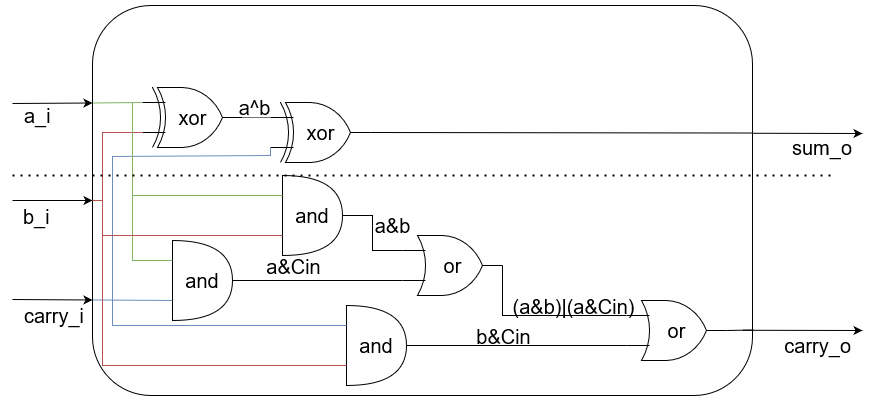

The diagram above was exported from draw.io. Its source (the exported page's mxGraphModel, read from the mxfile embedded in the PNG):
<mxGraphModel dx="1434" dy="726" grid="1" gridSize="10" guides="1" tooltips="1" connect="1" arrows="1" fold="1" page="1" pageScale="1" pageWidth="1169" pageHeight="827" math="0" shadow="0">
  <root>
    <mxCell id="0" />
    <mxCell id="1" parent="0" />
    <mxCell id="2" value="" style="rounded=1;whiteSpace=wrap;html=1;fillColor=none;labelBackgroundColor=none;strokeColor=#000000;fontColor=#000000;" vertex="1" parent="1">
      <mxGeometry x="480" y="190" width="660" height="390" as="geometry" />
    </mxCell>
    <mxCell id="3" value="a_i" style="endArrow=classic;html=1;rounded=0;entryX=0;entryY=0.25;entryDx=0;entryDy=0;fontSize=20;labelBackgroundColor=none;fontColor=#000000;strokeColor=#000000;align=left;" edge="1" target="2" parent="1">
      <mxGeometry x="-0.7519" y="-12" width="50" height="50" relative="1" as="geometry">
        <mxPoint x="400" y="288" as="sourcePoint" />
        <mxPoint x="760" y="260" as="targetPoint" />
        <mxPoint as="offset" />
      </mxGeometry>
    </mxCell>
    <mxCell id="4" value="carry_i" style="endArrow=classic;html=1;rounded=0;entryX=0;entryY=0.75;entryDx=0;entryDy=0;fontSize=20;labelBackgroundColor=none;fontColor=#000000;strokeColor=#000000;align=left;" edge="1" parent="1">
      <mxGeometry x="-0.7475" y="-16" width="50" height="50" relative="1" as="geometry">
        <mxPoint x="400" y="484" as="sourcePoint" />
        <mxPoint x="480" y="484.5" as="targetPoint" />
        <mxPoint as="offset" />
      </mxGeometry>
    </mxCell>
    <mxCell id="5" value="and" style="shape=or;whiteSpace=wrap;html=1;fontSize=20;fillColor=none;labelBackgroundColor=none;fontColor=#000000;strokeColor=#000000;" vertex="1" parent="1">
      <mxGeometry x="560" y="425" width="60" height="80" as="geometry" />
    </mxCell>
    <mxCell id="6" style="edgeStyle=orthogonalEdgeStyle;rounded=0;orthogonalLoop=1;jettySize=auto;html=1;exitX=1;exitY=0.5;exitDx=0;exitDy=0;exitPerimeter=0;entryX=0;entryY=0.25;entryDx=0;entryDy=0;entryPerimeter=0;endArrow=none;endFill=0;strokeColor=#757575;fontColor=#000000;" edge="1" source="7" target="13" parent="1">
      <mxGeometry relative="1" as="geometry" />
    </mxCell>
    <mxCell id="7" value="xor" style="verticalLabelPosition=middle;shadow=0;dashed=0;align=center;html=1;verticalAlign=middle;shape=mxgraph.electrical.logic_gates.logic_gate;operation=xor;fontSize=20;horizontal=1;labelPosition=center;fillColor=none;labelBackgroundColor=none;fontColor=#000000;strokeColor=#000000;" vertex="1" parent="1">
      <mxGeometry x="530" y="272" width="100" height="60" as="geometry" />
    </mxCell>
    <mxCell id="8" value="" style="endArrow=classic;html=1;rounded=0;labelBackgroundColor=none;fontColor=#000000;strokeColor=#000000;" edge="1" parent="1">
      <mxGeometry width="50" height="50" relative="1" as="geometry">
        <mxPoint x="1140" y="317.75999999999976" as="sourcePoint" />
        <mxPoint x="1250" y="318" as="targetPoint" />
      </mxGeometry>
    </mxCell>
    <mxCell id="9" value="sum_o" style="edgeLabel;html=1;align=right;verticalAlign=middle;resizable=0;points=[];fontSize=20;labelBackgroundColor=none;fontColor=#000000;" vertex="1" connectable="0" parent="8">
      <mxGeometry x="-0.1759" relative="1" as="geometry">
        <mxPoint x="55" y="14" as="offset" />
      </mxGeometry>
    </mxCell>
    <mxCell id="10" value="carry_o" style="endArrow=classic;html=1;rounded=0;fontSize=20;labelBackgroundColor=none;fontColor=#000000;strokeColor=#000000;align=right;" edge="1" parent="1">
      <mxGeometry x="0.8338" y="-15" width="50" height="50" relative="1" as="geometry">
        <mxPoint x="1130" y="514.77" as="sourcePoint" />
        <mxPoint x="1250" y="515" as="targetPoint" />
        <mxPoint as="offset" />
      </mxGeometry>
    </mxCell>
    <mxCell id="11" value="" style="endArrow=classic;html=1;rounded=0;fontSize=20;fontColor=#000000;entryX=0;entryY=0.5;entryDx=0;entryDy=0;labelBackgroundColor=none;strokeColor=#000000;" edge="1" target="2" parent="1">
      <mxGeometry width="50" height="50" relative="1" as="geometry">
        <mxPoint x="400" y="385" as="sourcePoint" />
        <mxPoint x="440" y="340" as="targetPoint" />
      </mxGeometry>
    </mxCell>
    <mxCell id="12" value="&lt;div align=&quot;left&quot;&gt;b_i&lt;/div&gt;" style="edgeLabel;html=1;align=left;verticalAlign=middle;resizable=0;points=[];fontSize=20;fontColor=#000000;labelBackgroundColor=none;" vertex="1" connectable="0" parent="11">
      <mxGeometry x="-0.1393" y="1" relative="1" as="geometry">
        <mxPoint x="-25" y="16" as="offset" />
      </mxGeometry>
    </mxCell>
    <mxCell id="13" value="xor" style="verticalLabelPosition=middle;shadow=0;dashed=0;align=center;html=1;verticalAlign=middle;shape=mxgraph.electrical.logic_gates.logic_gate;operation=xor;fontSize=20;horizontal=1;labelPosition=center;fillColor=none;labelBackgroundColor=none;fontColor=#000000;strokeColor=#000000;" vertex="1" parent="1">
      <mxGeometry x="658" y="287" width="100" height="60" as="geometry" />
    </mxCell>
    <mxCell id="14" value="" style="endArrow=none;html=1;rounded=0;fontSize=20;fontColor=#000000;exitX=0;exitY=0.25;exitDx=0;exitDy=0;entryX=0;entryY=0.25;entryDx=0;entryDy=0;entryPerimeter=0;fillColor=#d5e8d4;strokeColor=#82b366;labelBackgroundColor=none;" edge="1" source="2" target="7" parent="1">
      <mxGeometry width="50" height="50" relative="1" as="geometry">
        <mxPoint x="480" y="286.5" as="sourcePoint" />
        <mxPoint x="530" y="290" as="targetPoint" />
      </mxGeometry>
    </mxCell>
    <mxCell id="15" value="" style="endArrow=none;html=1;rounded=0;fontSize=20;fontColor=#000000;entryX=0;entryY=0.75;entryDx=0;entryDy=0;entryPerimeter=0;exitX=0;exitY=0.5;exitDx=0;exitDy=0;fillColor=#f8cecc;strokeColor=#b85450;labelBackgroundColor=none;" edge="1" source="2" target="7" parent="1">
      <mxGeometry width="50" height="50" relative="1" as="geometry">
        <mxPoint x="560" y="320" as="sourcePoint" />
        <mxPoint x="610" y="270" as="targetPoint" />
        <Array as="points">
          <mxPoint x="490" y="385" />
          <mxPoint x="490" y="317" />
        </Array>
      </mxGeometry>
    </mxCell>
    <mxCell id="16" value="" style="endArrow=none;html=1;rounded=0;fontSize=20;fontColor=#000000;entryX=0;entryY=0.75;entryDx=0;entryDy=0;entryPerimeter=0;fillColor=#dae8fc;strokeColor=#6c8ebf;labelBackgroundColor=none;" edge="1" target="13" parent="1">
      <mxGeometry width="50" height="50" relative="1" as="geometry">
        <mxPoint x="500" y="490" as="sourcePoint" />
        <mxPoint x="630" y="333" as="targetPoint" />
        <Array as="points">
          <mxPoint x="500" y="484" />
          <mxPoint x="500" y="341" />
          <mxPoint x="658" y="340" />
        </Array>
      </mxGeometry>
    </mxCell>
    <mxCell id="17" value="" style="endArrow=none;html=1;rounded=0;fontSize=20;fontColor=#000000;entryX=0;entryY=0.25;entryDx=0;entryDy=0;entryPerimeter=0;fillColor=#d5e8d4;strokeColor=#82b366;labelBackgroundColor=none;" edge="1" target="5" parent="1">
      <mxGeometry width="50" height="50" relative="1" as="geometry">
        <mxPoint x="520" y="287" as="sourcePoint" />
        <mxPoint x="520.26" y="436.9899999999998" as="targetPoint" />
        <Array as="points">
          <mxPoint x="520" y="445" />
        </Array>
      </mxGeometry>
    </mxCell>
    <mxCell id="18" value="" style="endArrow=none;html=1;rounded=0;fontSize=20;fontColor=#000000;entryX=0;entryY=0.75;entryDx=0;entryDy=0;entryPerimeter=0;exitX=0;exitY=0.755;exitDx=0;exitDy=0;exitPerimeter=0;fillColor=#dae8fc;strokeColor=#6c8ebf;labelBackgroundColor=none;" edge="1" source="2" target="5" parent="1">
      <mxGeometry width="50" height="50" relative="1" as="geometry">
        <mxPoint x="550" y="430" as="sourcePoint" />
        <mxPoint x="600" y="380" as="targetPoint" />
      </mxGeometry>
    </mxCell>
    <mxCell id="19" value="and" style="shape=or;whiteSpace=wrap;html=1;fontSize=20;fillColor=none;labelBackgroundColor=none;fontColor=#000000;strokeColor=#000000;" vertex="1" parent="1">
      <mxGeometry x="670" y="360" width="60" height="80" as="geometry" />
    </mxCell>
    <mxCell id="20" value="and" style="shape=or;whiteSpace=wrap;html=1;fontSize=20;fillColor=none;labelBackgroundColor=none;fontColor=#000000;strokeColor=#000000;" vertex="1" parent="1">
      <mxGeometry x="734" y="490" width="60" height="80" as="geometry" />
    </mxCell>
    <mxCell id="21" value="" style="endArrow=none;html=1;rounded=0;fontSize=20;fontColor=#000000;entryX=0;entryY=0.25;entryDx=0;entryDy=0;entryPerimeter=0;fillColor=#d5e8d4;strokeColor=#82b366;labelBackgroundColor=none;" edge="1" target="19" parent="1">
      <mxGeometry width="50" height="50" relative="1" as="geometry">
        <mxPoint x="520" y="380" as="sourcePoint" />
        <mxPoint x="830" y="410" as="targetPoint" />
      </mxGeometry>
    </mxCell>
    <mxCell id="22" value="" style="endArrow=none;html=1;rounded=0;fontSize=20;fontColor=#000000;entryX=0;entryY=0.75;entryDx=0;entryDy=0;entryPerimeter=0;fillColor=#f8cecc;strokeColor=#b85450;labelBackgroundColor=none;" edge="1" target="19" parent="1">
      <mxGeometry width="50" height="50" relative="1" as="geometry">
        <mxPoint x="490" y="385" as="sourcePoint" />
        <mxPoint x="660" y="390" as="targetPoint" />
        <Array as="points">
          <mxPoint x="490" y="420" />
        </Array>
      </mxGeometry>
    </mxCell>
    <mxCell id="23" value="" style="endArrow=none;html=1;rounded=0;fontSize=20;fontColor=#000000;entryX=0;entryY=0.25;entryDx=0;entryDy=0;entryPerimeter=0;fillColor=#dae8fc;strokeColor=#6c8ebf;labelBackgroundColor=none;" edge="1" target="20" parent="1">
      <mxGeometry width="50" height="50" relative="1" as="geometry">
        <mxPoint x="500" y="484" as="sourcePoint" />
        <mxPoint x="750" y="350" as="targetPoint" />
        <Array as="points">
          <mxPoint x="500" y="490" />
          <mxPoint x="500" y="484" />
          <mxPoint x="500" y="510" />
        </Array>
      </mxGeometry>
    </mxCell>
    <mxCell id="24" value="" style="endArrow=none;html=1;rounded=0;fontSize=20;fontColor=#000000;entryX=0;entryY=0.75;entryDx=0;entryDy=0;entryPerimeter=0;fillColor=#f8cecc;strokeColor=#b85450;labelBackgroundColor=none;" edge="1" target="20" parent="1">
      <mxGeometry width="50" height="50" relative="1" as="geometry">
        <mxPoint x="490" y="420" as="sourcePoint" />
        <mxPoint x="690" y="400" as="targetPoint" />
        <Array as="points">
          <mxPoint x="490" y="550" />
        </Array>
      </mxGeometry>
    </mxCell>
    <mxCell id="25" value="or" style="verticalLabelPosition=middle;shadow=0;dashed=0;align=center;html=1;verticalAlign=middle;shape=mxgraph.electrical.logic_gates.logic_gate;operation=or;fontSize=20;fontColor=#000000;labelPosition=center;fillColor=none;labelBackgroundColor=none;strokeColor=#000000;" vertex="1" parent="1">
      <mxGeometry x="790" y="420" width="100" height="60" as="geometry" />
    </mxCell>
    <mxCell id="26" value="" style="endArrow=none;html=1;rounded=0;fontSize=20;fontColor=#000000;exitX=1;exitY=0.5;exitDx=0;exitDy=0;exitPerimeter=0;entryX=0;entryY=0.75;entryDx=0;entryDy=0;entryPerimeter=0;labelBackgroundColor=none;strokeColor=#000000;" edge="1" source="5" target="25" parent="1">
      <mxGeometry width="50" height="50" relative="1" as="geometry">
        <mxPoint x="890" y="360" as="sourcePoint" />
        <mxPoint x="940" y="310" as="targetPoint" />
      </mxGeometry>
    </mxCell>
    <mxCell id="27" value="a&amp;amp;Cin" style="edgeLabel;html=1;align=center;verticalAlign=middle;resizable=0;points=[];fontSize=20;fontColor=#000000;labelBackgroundColor=none;" vertex="1" connectable="0" parent="26">
      <mxGeometry x="-0.3546" y="1" relative="1" as="geometry">
        <mxPoint x="5" y="-14" as="offset" />
      </mxGeometry>
    </mxCell>
    <mxCell id="28" value="a&amp;amp;b" style="endArrow=none;html=1;rounded=0;fontSize=20;fontColor=#000000;exitX=1;exitY=0.5;exitDx=0;exitDy=0;exitPerimeter=0;entryX=0;entryY=0.25;entryDx=0;entryDy=0;entryPerimeter=0;labelBackgroundColor=none;strokeColor=#000000;" edge="1" source="19" target="25" parent="1">
      <mxGeometry x="-0.1579" y="20" width="50" height="50" relative="1" as="geometry">
        <mxPoint x="890" y="360" as="sourcePoint" />
        <mxPoint x="940" y="310" as="targetPoint" />
        <Array as="points">
          <mxPoint x="760" y="400" />
          <mxPoint x="760" y="435" />
        </Array>
        <mxPoint as="offset" />
      </mxGeometry>
    </mxCell>
    <mxCell id="29" value="" style="endArrow=none;html=1;rounded=0;fontSize=20;fontColor=#000000;entryX=1;entryY=0.327;entryDx=0;entryDy=0;entryPerimeter=0;exitX=1;exitY=0.5;exitDx=0;exitDy=0;exitPerimeter=0;labelBackgroundColor=none;strokeColor=#000000;" edge="1" source="13" target="2" parent="1">
      <mxGeometry width="50" height="50" relative="1" as="geometry">
        <mxPoint x="890" y="350" as="sourcePoint" />
        <mxPoint x="940" y="300" as="targetPoint" />
      </mxGeometry>
    </mxCell>
    <mxCell id="30" value="" style="endArrow=none;html=1;rounded=0;fontSize=20;fontColor=#000000;exitX=1;exitY=0.5;exitDx=0;exitDy=0;exitPerimeter=0;entryX=1.002;entryY=0.832;entryDx=0;entryDy=0;entryPerimeter=0;labelBackgroundColor=none;strokeColor=#000000;" edge="1" source="31" target="2" parent="1">
      <mxGeometry width="50" height="50" relative="1" as="geometry">
        <mxPoint x="1100" y="509.99999999999955" as="sourcePoint" />
        <mxPoint x="1260" y="380" as="targetPoint" />
      </mxGeometry>
    </mxCell>
    <mxCell id="31" value="or" style="verticalLabelPosition=middle;shadow=0;dashed=0;align=center;html=1;verticalAlign=middle;shape=mxgraph.electrical.logic_gates.logic_gate;operation=or;fontSize=20;fontColor=#000000;labelPosition=center;fillColor=none;labelBackgroundColor=none;strokeColor=#000000;" vertex="1" parent="1">
      <mxGeometry x="1014" y="485" width="100" height="60" as="geometry" />
    </mxCell>
    <mxCell id="32" value="" style="endArrow=none;html=1;rounded=0;fontSize=20;fontColor=#000000;exitX=1;exitY=0.5;exitDx=0;exitDy=0;exitPerimeter=0;entryX=0;entryY=0.75;entryDx=0;entryDy=0;entryPerimeter=0;labelBackgroundColor=none;strokeColor=#000000;" edge="1" source="20" target="31" parent="1">
      <mxGeometry width="50" height="50" relative="1" as="geometry">
        <mxPoint x="950" y="430" as="sourcePoint" />
        <mxPoint x="1000" y="380" as="targetPoint" />
      </mxGeometry>
    </mxCell>
    <mxCell id="33" value="b&amp;amp;Cin" style="edgeLabel;html=1;align=center;verticalAlign=middle;resizable=0;points=[];fontSize=20;fontColor=#000000;labelBackgroundColor=none;" vertex="1" connectable="0" parent="32">
      <mxGeometry x="-0.1334" y="1" relative="1" as="geometry">
        <mxPoint x="1" y="-9" as="offset" />
      </mxGeometry>
    </mxCell>
    <mxCell id="34" value="" style="endArrow=none;html=1;rounded=0;fontSize=20;fontColor=#000000;exitX=1;exitY=0.5;exitDx=0;exitDy=0;exitPerimeter=0;entryX=0;entryY=0.25;entryDx=0;entryDy=0;entryPerimeter=0;labelBackgroundColor=none;strokeColor=#000000;" edge="1" source="25" target="31" parent="1">
      <mxGeometry width="50" height="50" relative="1" as="geometry">
        <mxPoint x="950" y="430" as="sourcePoint" />
        <mxPoint x="1000" y="380" as="targetPoint" />
        <Array as="points">
          <mxPoint x="890" y="500" />
        </Array>
      </mxGeometry>
    </mxCell>
    <mxCell id="35" value="(a&amp;amp;b)|(a&amp;amp;Cin)" style="edgeLabel;html=1;align=center;verticalAlign=middle;resizable=0;points=[];fontSize=20;fontColor=#000000;labelBackgroundColor=none;" vertex="1" connectable="0" parent="34">
      <mxGeometry x="-0.0652" relative="1" as="geometry">
        <mxPoint x="39" y="-10" as="offset" />
      </mxGeometry>
    </mxCell>
    <mxCell id="36" value="" style="endArrow=none;dashed=1;html=1;dashPattern=1 3;strokeWidth=2;rounded=0;fontSize=20;fontColor=#000000;labelBackgroundColor=none;strokeColor=#000000;" edge="1" parent="1">
      <mxGeometry width="50" height="50" relative="1" as="geometry">
        <mxPoint x="400" y="360" as="sourcePoint" />
        <mxPoint x="1220" y="360" as="targetPoint" />
      </mxGeometry>
    </mxCell>
    <mxCell id="37" value="a^b" style="edgeLabel;html=1;align=center;verticalAlign=middle;resizable=0;points=[];fontSize=20;fontColor=#000000;labelBackgroundColor=none;" vertex="1" connectable="0" parent="1">
      <mxGeometry x="658" y="310" as="geometry">
        <mxPoint x="-17" y="-19" as="offset" />
      </mxGeometry>
    </mxCell>
  </root>
</mxGraphModel>